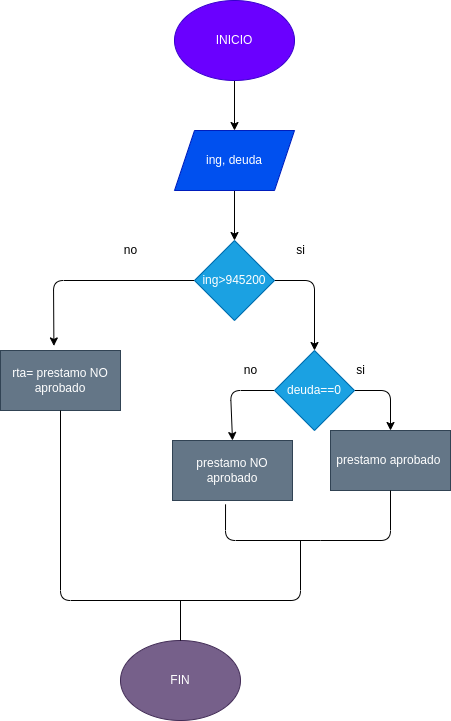

The diagram above was exported from draw.io. Its source (the exported page's mxGraphModel, read from the mxfile embedded in the PNG):
<mxGraphModel dx="935" dy="539" grid="1" gridSize="10" guides="1" tooltips="1" connect="1" arrows="1" fold="1" page="1" pageScale="1" pageWidth="827" pageHeight="1169" math="0" shadow="0">
  <root>
    <mxCell id="0" />
    <mxCell id="1" parent="0" />
    <mxCell id="10" style="edgeStyle=none;html=1;" edge="1" parent="1" source="2" target="3">
      <mxGeometry relative="1" as="geometry" />
    </mxCell>
    <mxCell id="2" value="INICIO" style="ellipse;whiteSpace=wrap;html=1;fillColor=#6a00ff;fontColor=#ffffff;strokeColor=#3700CC;" vertex="1" parent="1">
      <mxGeometry x="354" width="120" height="80" as="geometry" />
    </mxCell>
    <mxCell id="11" style="edgeStyle=none;html=1;" edge="1" parent="1" source="3" target="4">
      <mxGeometry relative="1" as="geometry" />
    </mxCell>
    <mxCell id="3" value="ing, deuda" style="shape=parallelogram;perimeter=parallelogramPerimeter;whiteSpace=wrap;html=1;fixedSize=1;fillColor=#0050ef;fontColor=#ffffff;strokeColor=#001DBC;" vertex="1" parent="1">
      <mxGeometry x="354" y="130" width="120" height="60" as="geometry" />
    </mxCell>
    <mxCell id="12" style="edgeStyle=none;html=1;entryX=0.445;entryY=-0.076;entryDx=0;entryDy=0;entryPerimeter=0;" edge="1" parent="1" source="4" target="5">
      <mxGeometry relative="1" as="geometry">
        <Array as="points">
          <mxPoint x="233" y="280" />
        </Array>
      </mxGeometry>
    </mxCell>
    <mxCell id="13" style="edgeStyle=none;html=1;entryX=0.5;entryY=0;entryDx=0;entryDy=0;" edge="1" parent="1" source="4" target="6">
      <mxGeometry relative="1" as="geometry">
        <Array as="points">
          <mxPoint x="494" y="280" />
        </Array>
      </mxGeometry>
    </mxCell>
    <mxCell id="4" value="ing&amp;gt;945200" style="rhombus;whiteSpace=wrap;html=1;fillColor=#1ba1e2;fontColor=#ffffff;strokeColor=#006EAF;" vertex="1" parent="1">
      <mxGeometry x="374" y="240" width="80" height="80" as="geometry" />
    </mxCell>
    <mxCell id="5" value="rta= prestamo NO aprobado" style="rounded=0;whiteSpace=wrap;html=1;fillColor=#647687;fontColor=#ffffff;strokeColor=#314354;" vertex="1" parent="1">
      <mxGeometry x="180" y="350" width="120" height="60" as="geometry" />
    </mxCell>
    <mxCell id="14" style="edgeStyle=none;html=1;entryX=0.5;entryY=0;entryDx=0;entryDy=0;" edge="1" parent="1" source="6" target="7">
      <mxGeometry relative="1" as="geometry">
        <Array as="points">
          <mxPoint x="410" y="390" />
        </Array>
      </mxGeometry>
    </mxCell>
    <mxCell id="15" style="edgeStyle=none;html=1;entryX=0.5;entryY=0;entryDx=0;entryDy=0;" edge="1" parent="1" source="6" target="8">
      <mxGeometry relative="1" as="geometry">
        <Array as="points">
          <mxPoint x="570" y="390" />
        </Array>
      </mxGeometry>
    </mxCell>
    <mxCell id="6" value="deuda==0" style="rhombus;whiteSpace=wrap;html=1;fillColor=#1ba1e2;fontColor=#ffffff;strokeColor=#006EAF;" vertex="1" parent="1">
      <mxGeometry x="454" y="350" width="80" height="80" as="geometry" />
    </mxCell>
    <mxCell id="7" value="prestamo NO aprobado" style="rounded=0;whiteSpace=wrap;html=1;fillColor=#647687;fontColor=#ffffff;strokeColor=#314354;" vertex="1" parent="1">
      <mxGeometry x="352" y="440" width="120" height="60" as="geometry" />
    </mxCell>
    <mxCell id="8" value="prestamo aprobado&amp;nbsp;" style="rounded=0;whiteSpace=wrap;html=1;fillColor=#647687;fontColor=#ffffff;strokeColor=#314354;" vertex="1" parent="1">
      <mxGeometry x="510" y="430" width="120" height="60" as="geometry" />
    </mxCell>
    <mxCell id="9" value="FIN" style="ellipse;whiteSpace=wrap;html=1;fillColor=#76608a;fontColor=#ffffff;strokeColor=#432D57;" vertex="1" parent="1">
      <mxGeometry x="300" y="640" width="120" height="80" as="geometry" />
    </mxCell>
    <mxCell id="16" value="" style="endArrow=none;html=1;entryX=0.442;entryY=1.064;entryDx=0;entryDy=0;entryPerimeter=0;" edge="1" parent="1" target="7">
      <mxGeometry width="50" height="50" relative="1" as="geometry">
        <mxPoint x="500" y="540" as="sourcePoint" />
        <mxPoint x="440" y="360" as="targetPoint" />
        <Array as="points">
          <mxPoint x="405" y="540" />
        </Array>
      </mxGeometry>
    </mxCell>
    <mxCell id="17" value="" style="endArrow=none;html=1;entryX=0.5;entryY=1;entryDx=0;entryDy=0;" edge="1" parent="1" target="8">
      <mxGeometry width="50" height="50" relative="1" as="geometry">
        <mxPoint x="500" y="540" as="sourcePoint" />
        <mxPoint x="440" y="360" as="targetPoint" />
        <Array as="points">
          <mxPoint x="570" y="540" />
        </Array>
      </mxGeometry>
    </mxCell>
    <mxCell id="18" value="" style="endArrow=none;html=1;" edge="1" parent="1">
      <mxGeometry width="50" height="50" relative="1" as="geometry">
        <mxPoint x="320" y="600" as="sourcePoint" />
        <mxPoint x="480" y="540" as="targetPoint" />
        <Array as="points">
          <mxPoint x="480" y="600" />
        </Array>
      </mxGeometry>
    </mxCell>
    <mxCell id="19" value="" style="endArrow=none;html=1;entryX=0.5;entryY=1;entryDx=0;entryDy=0;" edge="1" parent="1" target="5">
      <mxGeometry width="50" height="50" relative="1" as="geometry">
        <mxPoint x="390" y="600" as="sourcePoint" />
        <mxPoint x="440" y="550" as="targetPoint" />
        <Array as="points">
          <mxPoint x="240" y="600" />
        </Array>
      </mxGeometry>
    </mxCell>
    <mxCell id="20" value="" style="endArrow=none;html=1;entryX=0.5;entryY=0;entryDx=0;entryDy=0;" edge="1" parent="1" target="9">
      <mxGeometry width="50" height="50" relative="1" as="geometry">
        <mxPoint x="360" y="600" as="sourcePoint" />
        <mxPoint x="440" y="550" as="targetPoint" />
      </mxGeometry>
    </mxCell>
    <mxCell id="21" value="si" style="text;html=1;align=center;verticalAlign=middle;resizable=0;points=[];autosize=1;strokeColor=none;fillColor=none;" vertex="1" parent="1">
      <mxGeometry x="465" y="235" width="30" height="30" as="geometry" />
    </mxCell>
    <mxCell id="22" value="no" style="text;html=1;align=center;verticalAlign=middle;resizable=0;points=[];autosize=1;strokeColor=none;fillColor=none;" vertex="1" parent="1">
      <mxGeometry x="290" y="235" width="40" height="30" as="geometry" />
    </mxCell>
    <mxCell id="23" value="si" style="text;html=1;align=center;verticalAlign=middle;resizable=0;points=[];autosize=1;strokeColor=none;fillColor=none;" vertex="1" parent="1">
      <mxGeometry x="525" y="355" width="30" height="30" as="geometry" />
    </mxCell>
    <mxCell id="24" value="no" style="text;html=1;align=center;verticalAlign=middle;resizable=0;points=[];autosize=1;strokeColor=none;fillColor=none;" vertex="1" parent="1">
      <mxGeometry x="410" y="355" width="40" height="30" as="geometry" />
    </mxCell>
  </root>
</mxGraphModel>